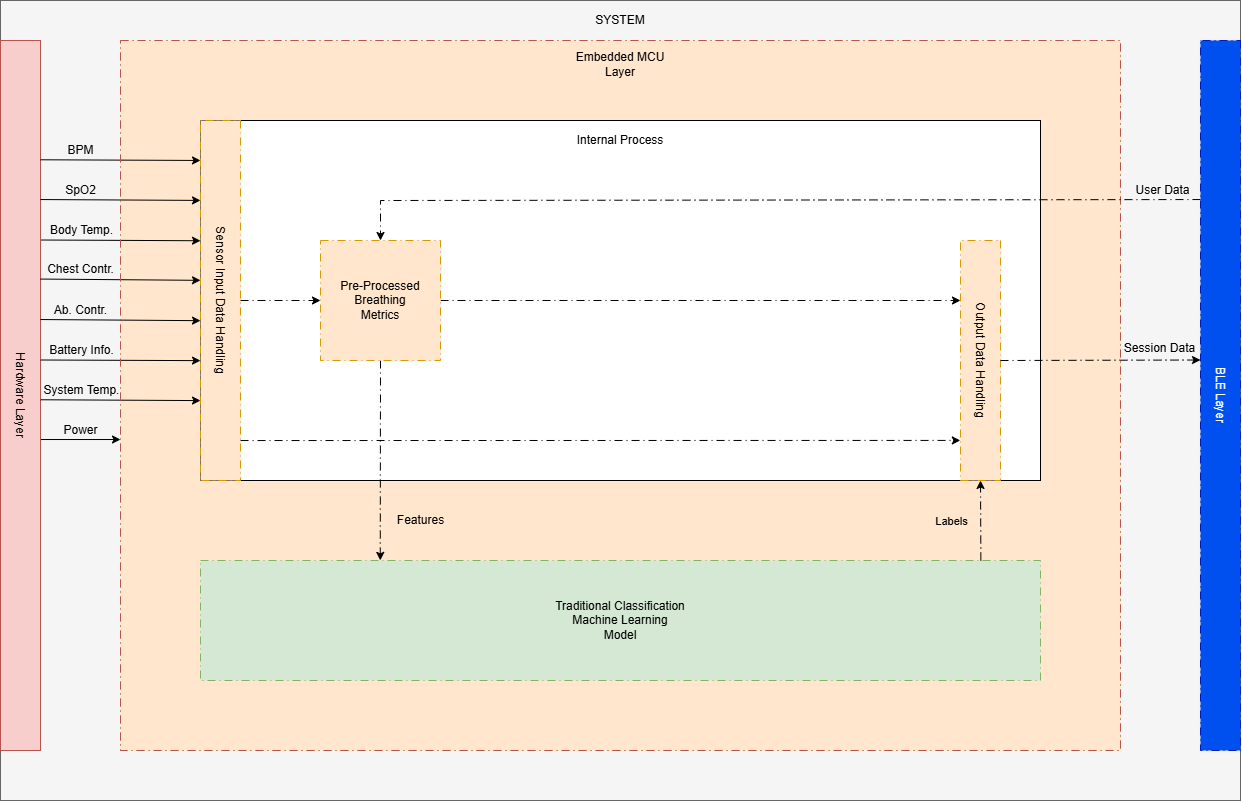

The diagram above was exported from draw.io. Its source (the exported page's mxGraphModel, read from the mxfile embedded in the PNG):
<mxGraphModel dx="1699" dy="951" grid="1" gridSize="10" guides="1" tooltips="1" connect="1" arrows="1" fold="1" page="1" pageScale="1" pageWidth="850" pageHeight="1100" math="0" shadow="0">
  <root>
    <mxCell id="0" />
    <mxCell id="1" parent="0" />
    <mxCell id="BIYzyqfvlrBRRfNPABOp-2" parent="1" style="rounded=0;whiteSpace=wrap;html=1;fillColor=#f5f5f5;fontColor=#333333;strokeColor=#666666;" value="" vertex="1">
      <mxGeometry height="800" width="1240" x="160" as="geometry" />
    </mxCell>
    <mxCell id="O0HrDxkwD_cfFqThA4CZ-4" connectable="0" parent="1" style="group;fillColor=#ffe6cc;strokeColor=#d79b00;dashed=1;dashPattern=8 4 1 4;container=0;" value="" vertex="1">
      <mxGeometry height="710" width="1000" x="280" y="40" as="geometry" />
    </mxCell>
    <mxCell id="ySA_E1a4cjhfXq1kBOAv-4" parent="1" style="text;html=1;whiteSpace=wrap;strokeColor=none;fillColor=none;align=center;verticalAlign=middle;rounded=0;" value="SYSTEM" vertex="1">
      <mxGeometry height="40" width="1240" x="160" as="geometry" />
    </mxCell>
    <mxCell id="6VQONBpgTgj1tetJU5wj-2" parent="1" style="rounded=0;whiteSpace=wrap;html=1;fillColor=#0050ef;fontColor=#ffffff;strokeColor=#001DBC;dashed=1;dashPattern=8 4 1 4;rotation=90;" value="BLE Layer" vertex="1">
      <mxGeometry height="40" width="710" x="1025" y="375" as="geometry" />
    </mxCell>
    <mxCell id="6VQONBpgTgj1tetJU5wj-6" parent="1" style="rounded=0;whiteSpace=wrap;html=1;rotation=90;fillColor=#f8cecc;strokeColor=#b85450;" value="&lt;font&gt;Hardware Layer&lt;/font&gt;" vertex="1">
      <mxGeometry height="40" width="710" x="-175" y="375" as="geometry" />
    </mxCell>
    <mxCell id="6VQONBpgTgj1tetJU5wj-10" edge="1" parent="1" source="6VQONBpgTgj1tetJU5wj-6" style="endArrow=classic;html=1;rounded=0;defaultLabelBackgroundColor=page;labelPadding=0 4;exitX=0.168;exitY=0.001;exitDx=0;exitDy=0;exitPerimeter=0;entryX=0;entryY=0.111;entryDx=0;entryDy=0;entryPerimeter=0;" target="6VQONBpgTgj1tetJU5wj-7" value="">
      <mxGeometry height="50" relative="1" width="50" as="geometry">
        <mxPoint x="700" y="480" as="sourcePoint" />
        <mxPoint x="750" y="430" as="targetPoint" />
      </mxGeometry>
    </mxCell>
    <mxCell id="6VQONBpgTgj1tetJU5wj-11" connectable="0" parent="6VQONBpgTgj1tetJU5wj-10" style="edgeLabel;html=1;align=center;verticalAlign=middle;resizable=0;points=[];inheritText=1;defaultLabelBackgroundColor=page;labelPadding=0 4;" value="&lt;font style=&quot;font-size: 12px;&quot;&gt;BPM&lt;/font&gt;" vertex="1">
      <mxGeometry relative="1" x="-0.4965" as="geometry">
        <mxPoint y="-10" as="offset" />
      </mxGeometry>
    </mxCell>
    <mxCell id="6VQONBpgTgj1tetJU5wj-12" edge="1" parent="1" source="6VQONBpgTgj1tetJU5wj-6" style="endArrow=classic;html=1;rounded=0;defaultLabelBackgroundColor=page;labelPadding=0 4;exitX=0.224;exitY=0.001;exitDx=0;exitDy=0;exitPerimeter=0;entryX=0;entryY=0.222;entryDx=0;entryDy=0;entryPerimeter=0;" target="6VQONBpgTgj1tetJU5wj-7" value="">
      <mxGeometry height="50" relative="1" width="50" as="geometry">
        <mxPoint x="280" y="210" as="sourcePoint" />
        <mxPoint x="330" y="160" as="targetPoint" />
      </mxGeometry>
    </mxCell>
    <mxCell id="6VQONBpgTgj1tetJU5wj-13" connectable="0" parent="6VQONBpgTgj1tetJU5wj-12" style="edgeLabel;html=1;align=center;verticalAlign=middle;resizable=0;points=[];inheritText=1;defaultLabelBackgroundColor=page;labelPadding=0 4;" value="&lt;font style=&quot;font-size: 12px;&quot;&gt;SpO2&lt;/font&gt;" vertex="1">
      <mxGeometry relative="1" x="-0.5052" as="geometry">
        <mxPoint y="-10" as="offset" />
      </mxGeometry>
    </mxCell>
    <mxCell id="6VQONBpgTgj1tetJU5wj-14" edge="1" parent="1" source="6VQONBpgTgj1tetJU5wj-6" style="endArrow=classic;html=1;rounded=0;defaultLabelBackgroundColor=page;labelPadding=0 4;exitX=0.281;exitY=-0.016;exitDx=0;exitDy=0;entryX=0;entryY=0.334;entryDx=0;entryDy=0;entryPerimeter=0;exitPerimeter=0;" target="6VQONBpgTgj1tetJU5wj-7" value="">
      <mxGeometry height="50" relative="1" width="50" as="geometry">
        <mxPoint x="200" y="240" as="sourcePoint" />
        <mxPoint x="360" y="240" as="targetPoint" />
      </mxGeometry>
    </mxCell>
    <mxCell id="6VQONBpgTgj1tetJU5wj-15" connectable="0" parent="6VQONBpgTgj1tetJU5wj-14" style="edgeLabel;html=1;align=center;verticalAlign=middle;resizable=0;points=[];inheritText=1;defaultLabelBackgroundColor=page;labelPadding=0 4;" value="&lt;font style=&quot;font-size: 12px;&quot;&gt;Body Temp.&lt;/font&gt;" vertex="1">
      <mxGeometry relative="1" x="-0.5" as="geometry">
        <mxPoint y="-10" as="offset" />
      </mxGeometry>
    </mxCell>
    <mxCell id="6VQONBpgTgj1tetJU5wj-16" edge="1" parent="1" source="6VQONBpgTgj1tetJU5wj-6" style="endArrow=classic;html=1;rounded=0;defaultLabelBackgroundColor=page;labelPadding=0 4;exitX=0.336;exitY=0.001;exitDx=0;exitDy=0;entryX=0;entryY=0.444;entryDx=0;entryDy=0;entryPerimeter=0;exitPerimeter=0;" target="6VQONBpgTgj1tetJU5wj-7" value="">
      <mxGeometry height="50" relative="1" width="50" as="geometry">
        <mxPoint x="200" y="280" as="sourcePoint" />
        <mxPoint x="360" y="280" as="targetPoint" />
      </mxGeometry>
    </mxCell>
    <mxCell id="6VQONBpgTgj1tetJU5wj-17" connectable="0" parent="6VQONBpgTgj1tetJU5wj-16" style="edgeLabel;html=1;align=center;verticalAlign=middle;resizable=0;points=[];inheritText=1;defaultLabelBackgroundColor=page;labelPadding=0 4;" value="&lt;font style=&quot;font-size: 12px;&quot;&gt;Chest Contr.&lt;/font&gt;" vertex="1">
      <mxGeometry relative="1" x="-0.5" as="geometry">
        <mxPoint y="-10" as="offset" />
      </mxGeometry>
    </mxCell>
    <mxCell id="6VQONBpgTgj1tetJU5wj-18" edge="1" parent="1" source="6VQONBpgTgj1tetJU5wj-6" style="endArrow=classic;html=1;rounded=0;defaultLabelBackgroundColor=page;labelPadding=0 4;exitX=0.393;exitY=0.002;exitDx=0;exitDy=0;entryX=0;entryY=0.556;entryDx=0;entryDy=0;entryPerimeter=0;exitPerimeter=0;" target="6VQONBpgTgj1tetJU5wj-7" value="">
      <mxGeometry height="50" relative="1" width="50" as="geometry">
        <mxPoint x="200" y="320" as="sourcePoint" />
        <mxPoint x="360" y="320" as="targetPoint" />
      </mxGeometry>
    </mxCell>
    <mxCell id="6VQONBpgTgj1tetJU5wj-19" connectable="0" parent="6VQONBpgTgj1tetJU5wj-18" style="edgeLabel;html=1;align=center;verticalAlign=middle;resizable=0;points=[];inheritText=1;defaultLabelBackgroundColor=page;labelPadding=0 4;" value="&lt;font style=&quot;font-size: 12px;&quot;&gt;Ab. Contr.&lt;/font&gt;" vertex="1">
      <mxGeometry relative="1" x="-0.5" as="geometry">
        <mxPoint y="-10" as="offset" />
      </mxGeometry>
    </mxCell>
    <mxCell id="6VQONBpgTgj1tetJU5wj-24" edge="1" parent="1" source="6VQONBpgTgj1tetJU5wj-6" style="endArrow=classic;html=1;rounded=0;defaultLabelBackgroundColor=page;labelPadding=0 4;exitX=0.45;exitY=-0.004;exitDx=0;exitDy=0;entryX=0;entryY=0.667;entryDx=0;entryDy=0;entryPerimeter=0;exitPerimeter=0;" target="6VQONBpgTgj1tetJU5wj-7" value="">
      <mxGeometry height="50" relative="1" width="50" as="geometry">
        <mxPoint x="200" y="360" as="sourcePoint" />
        <mxPoint x="360" y="360" as="targetPoint" />
      </mxGeometry>
    </mxCell>
    <mxCell id="6VQONBpgTgj1tetJU5wj-25" connectable="0" parent="6VQONBpgTgj1tetJU5wj-24" style="edgeLabel;html=1;align=center;verticalAlign=middle;resizable=0;points=[];inheritText=1;defaultLabelBackgroundColor=page;labelPadding=0 4;" value="&lt;font style=&quot;font-size: 12px;&quot;&gt;Battery Info.&lt;/font&gt;" vertex="1">
      <mxGeometry relative="1" x="-0.4995" as="geometry">
        <mxPoint y="-10" as="offset" />
      </mxGeometry>
    </mxCell>
    <mxCell id="6VQONBpgTgj1tetJU5wj-26" edge="1" parent="1" source="6VQONBpgTgj1tetJU5wj-6" style="endArrow=classic;html=1;rounded=0;defaultLabelBackgroundColor=page;labelPadding=0 4;exitX=0.506;exitY=-0.004;exitDx=0;exitDy=0;entryX=0;entryY=0.778;entryDx=0;entryDy=0;entryPerimeter=0;exitPerimeter=0;" target="6VQONBpgTgj1tetJU5wj-7" value="">
      <mxGeometry height="50" relative="1" width="50" as="geometry">
        <mxPoint x="200" y="400" as="sourcePoint" />
        <mxPoint x="360" y="400" as="targetPoint" />
      </mxGeometry>
    </mxCell>
    <mxCell id="6VQONBpgTgj1tetJU5wj-27" connectable="0" parent="6VQONBpgTgj1tetJU5wj-26" style="edgeLabel;html=1;align=center;verticalAlign=middle;resizable=0;points=[];inheritText=1;defaultLabelBackgroundColor=page;labelPadding=0 4;" value="&lt;font style=&quot;font-size: 12px;&quot;&gt;System Temp.&lt;/font&gt;" vertex="1">
      <mxGeometry relative="1" x="-0.4995" as="geometry">
        <mxPoint y="-10" as="offset" />
      </mxGeometry>
    </mxCell>
    <mxCell id="6VQONBpgTgj1tetJU5wj-28" edge="1" parent="1" source="6VQONBpgTgj1tetJU5wj-6" style="endArrow=classic;html=1;rounded=0;defaultLabelBackgroundColor=page;labelPadding=0 4;exitX=0.562;exitY=-0.01;exitDx=0;exitDy=0;exitPerimeter=0;entryX=0;entryY=0.562;entryDx=0;entryDy=0;entryPerimeter=0;" target="ZNB-jtyx4hYQNBge4ppk-4" value="">
      <mxGeometry height="50" relative="1" width="50" as="geometry">
        <mxPoint x="300" y="480" as="sourcePoint" />
        <mxPoint x="350" y="430" as="targetPoint" />
      </mxGeometry>
    </mxCell>
    <mxCell id="6VQONBpgTgj1tetJU5wj-29" connectable="0" parent="6VQONBpgTgj1tetJU5wj-28" style="edgeLabel;html=1;align=center;verticalAlign=middle;resizable=0;points=[];inheritText=1;defaultLabelBackgroundColor=page;labelPadding=0 4;" value="&lt;font style=&quot;font-size: 12px;&quot;&gt;Power&lt;/font&gt;" vertex="1">
      <mxGeometry relative="1" x="-0.0291" as="geometry">
        <mxPoint y="-10" as="offset" />
      </mxGeometry>
    </mxCell>
    <mxCell id="ZNB-jtyx4hYQNBge4ppk-4" parent="1" style="rounded=0;whiteSpace=wrap;html=1;fillColor=none;strokeColor=#b85450;dashed=1;dashPattern=8 4 1 4;" value="" vertex="1">
      <mxGeometry height="710" width="1000" x="280" y="40" as="geometry" />
    </mxCell>
    <mxCell id="ZNB-jtyx4hYQNBge4ppk-6" parent="1" style="text;html=1;whiteSpace=wrap;strokeColor=none;fillColor=none;align=center;verticalAlign=middle;rounded=0;" value="Embedded MCU&lt;br&gt;&lt;div&gt;Layer&lt;/div&gt;" vertex="1">
      <mxGeometry height="47.61904761904761" width="1000.0000000000001" x="280" y="40" as="geometry" />
    </mxCell>
    <mxCell id="6VQONBpgTgj1tetJU5wj-7" parent="1" style="rounded=0;whiteSpace=wrap;html=1;" value="" vertex="1">
      <mxGeometry height="360" width="840" x="360" y="120" as="geometry" />
    </mxCell>
    <mxCell id="6VQONBpgTgj1tetJU5wj-9" parent="1" style="rounded=0;whiteSpace=wrap;html=1;fillColor=#d5e8d4;strokeColor=#82b366;dashed=1;dashPattern=8 4 1 4;" value="Traditional Classification&lt;div&gt;Machine Learning&lt;/div&gt;&lt;div&gt;Model&lt;/div&gt;" vertex="1">
      <mxGeometry height="120" width="840" x="360" y="560" as="geometry" />
    </mxCell>
    <mxCell id="6VQONBpgTgj1tetJU5wj-44" edge="1" parent="1" source="6VQONBpgTgj1tetJU5wj-57" style="endArrow=classic;html=1;rounded=0;defaultLabelBackgroundColor=page;labelPadding=0 4;exitX=0.5;exitY=1;exitDx=0;exitDy=0;entryX=0.214;entryY=-0.001;entryDx=0;entryDy=0;entryPerimeter=0;dashed=1;dashPattern=8 4 1 4;" target="6VQONBpgTgj1tetJU5wj-9" value="">
      <mxGeometry height="50" relative="1" width="50" as="geometry">
        <mxPoint x="540" y="365" as="sourcePoint" />
        <mxPoint x="640" y="380" as="targetPoint" />
      </mxGeometry>
    </mxCell>
    <mxCell id="6VQONBpgTgj1tetJU5wj-53" connectable="0" parent="6VQONBpgTgj1tetJU5wj-44" style="edgeLabel;html=1;align=center;verticalAlign=middle;resizable=0;points=[];inheritText=1;defaultLabelBackgroundColor=page;labelPadding=0 4;" value="&lt;font style=&quot;font-size: 12px;&quot;&gt;Features&lt;/font&gt;" vertex="1">
      <mxGeometry relative="1" x="0.4918" as="geometry">
        <mxPoint x="40" y="11" as="offset" />
      </mxGeometry>
    </mxCell>
    <mxCell id="6VQONBpgTgj1tetJU5wj-45" edge="1" parent="1" source="6VQONBpgTgj1tetJU5wj-9" style="endArrow=classic;html=1;rounded=0;defaultLabelBackgroundColor=page;labelPadding=0 4;exitX=0.929;exitY=0;exitDx=0;exitDy=0;entryX=1;entryY=0.5;entryDx=0;entryDy=0;exitPerimeter=0;dashed=1;dashPattern=8 4 1 4;" target="6VQONBpgTgj1tetJU5wj-48" value="">
      <mxGeometry height="50" relative="1" width="50" as="geometry">
        <mxPoint x="1020.12" y="560" as="sourcePoint" />
        <mxPoint x="1020" y="365" as="targetPoint" />
      </mxGeometry>
    </mxCell>
    <mxCell id="6VQONBpgTgj1tetJU5wj-54" connectable="0" parent="6VQONBpgTgj1tetJU5wj-45" style="edgeLabel;html=1;align=center;verticalAlign=middle;resizable=0;points=[];inheritText=1;defaultLabelBackgroundColor=page;labelPadding=0 4;" value="Labels" vertex="1">
      <mxGeometry relative="1" x="0.0592" as="geometry">
        <mxPoint x="-30" y="2" as="offset" />
      </mxGeometry>
    </mxCell>
    <mxCell id="6VQONBpgTgj1tetJU5wj-46" parent="1" style="rounded=0;whiteSpace=wrap;html=1;rotation=90;fillColor=#ffe6cc;strokeColor=#d79b00;dashed=1;dashPattern=8 4 1 4;" value="Sensor Input Data Handling" vertex="1">
      <mxGeometry height="40" width="360" x="200" y="280" as="geometry" />
    </mxCell>
    <mxCell id="6VQONBpgTgj1tetJU5wj-47" edge="1" parent="1" source="6VQONBpgTgj1tetJU5wj-46" style="endArrow=classic;html=1;rounded=0;defaultLabelBackgroundColor=page;labelPadding=0 4;entryX=0;entryY=0.5;entryDx=0;entryDy=0;exitX=0.5;exitY=0;exitDx=0;exitDy=0;dashed=1;dashPattern=8 4 1 4;" target="6VQONBpgTgj1tetJU5wj-57" value="">
      <mxGeometry height="50" relative="1" width="50" as="geometry">
        <mxPoint x="420" y="320" as="sourcePoint" />
        <mxPoint x="475" y="299.9999999999999" as="targetPoint" />
      </mxGeometry>
    </mxCell>
    <mxCell id="6VQONBpgTgj1tetJU5wj-48" parent="1" style="rounded=0;whiteSpace=wrap;html=1;rotation=90;fillColor=#ffe6cc;strokeColor=#d79b00;dashed=1;dashPattern=8 4 1 4;" value="Output Data Handling" vertex="1">
      <mxGeometry height="40" width="240" x="1020" y="340" as="geometry" />
    </mxCell>
    <mxCell id="6VQONBpgTgj1tetJU5wj-51" edge="1" parent="1" source="6VQONBpgTgj1tetJU5wj-46" style="endArrow=classic;html=1;rounded=0;defaultLabelBackgroundColor=page;labelPadding=0 4;entryX=0.833;entryY=1.004;entryDx=0;entryDy=0;exitX=0.889;exitY=-0.001;exitDx=0;exitDy=0;exitPerimeter=0;entryPerimeter=0;dashed=1;dashPattern=8 4 1 4;" target="6VQONBpgTgj1tetJU5wj-48" value="">
      <mxGeometry height="50" relative="1" width="50" as="geometry">
        <mxPoint x="660" y="320" as="sourcePoint" />
        <mxPoint x="710" y="270" as="targetPoint" />
      </mxGeometry>
    </mxCell>
    <mxCell id="6VQONBpgTgj1tetJU5wj-52" edge="1" parent="1" source="6VQONBpgTgj1tetJU5wj-57" style="endArrow=classic;html=1;rounded=0;defaultLabelBackgroundColor=page;labelPadding=0 4;entryX=0.25;entryY=1;entryDx=0;entryDy=0;exitX=1;exitY=0.5;exitDx=0;exitDy=0;dashed=1;dashPattern=8 4 1 4;" target="6VQONBpgTgj1tetJU5wj-48" value="">
      <mxGeometry height="50" relative="1" width="50" x="0.0923" as="geometry">
        <Array as="points">
          <mxPoint x="680" y="300" />
        </Array>
        <mxPoint x="605" y="299.9999999999999" as="sourcePoint" />
        <mxPoint x="610" y="240" as="targetPoint" />
      </mxGeometry>
    </mxCell>
    <mxCell id="6VQONBpgTgj1tetJU5wj-55" parent="1" style="text;html=1;whiteSpace=wrap;strokeColor=none;fillColor=none;align=center;verticalAlign=middle;rounded=0;" value="Internal Process" vertex="1">
      <mxGeometry height="40" width="840" x="360" y="120" as="geometry" />
    </mxCell>
    <mxCell id="6VQONBpgTgj1tetJU5wj-22" edge="1" parent="1" source="6VQONBpgTgj1tetJU5wj-48" style="endArrow=classic;html=1;rounded=0;defaultLabelBackgroundColor=page;labelPadding=0 4;exitX=0.5;exitY=0;exitDx=0;exitDy=0;entryX=0.45;entryY=1;entryDx=0;entryDy=0;entryPerimeter=0;dashed=1;dashPattern=8 4 1 4;" target="6VQONBpgTgj1tetJU5wj-2" value="">
      <mxGeometry height="50" relative="1" width="50" as="geometry">
        <mxPoint x="1140" y="330" as="sourcePoint" />
        <mxPoint x="1190" y="280" as="targetPoint" />
      </mxGeometry>
    </mxCell>
    <mxCell id="6VQONBpgTgj1tetJU5wj-23" connectable="0" parent="6VQONBpgTgj1tetJU5wj-22" style="edgeLabel;html=1;align=center;verticalAlign=middle;resizable=0;points=[];inheritText=1;defaultLabelBackgroundColor=page;labelPadding=0 4;" value="&lt;font style=&quot;font-size: 12px;&quot;&gt;Session Data&lt;/font&gt;" vertex="1">
      <mxGeometry relative="1" x="0.5389" y="-1" as="geometry">
        <mxPoint x="4" y="-13" as="offset" />
      </mxGeometry>
    </mxCell>
    <mxCell id="6VQONBpgTgj1tetJU5wj-20" edge="1" parent="1" source="6VQONBpgTgj1tetJU5wj-2" style="endArrow=classic;html=1;rounded=0;defaultLabelBackgroundColor=page;labelPadding=0 4;entryX=0.5;entryY=0;entryDx=0;entryDy=0;exitX=0.224;exitY=1.001;exitDx=0;exitDy=0;exitPerimeter=0;dashed=1;dashPattern=8 4 1 4;" target="6VQONBpgTgj1tetJU5wj-57" value="">
      <mxGeometry height="50" relative="1" width="50" x="-0.0069" as="geometry">
        <Array as="points">
          <mxPoint x="540" y="200" />
        </Array>
        <mxPoint x="940" y="440" as="sourcePoint" />
        <mxPoint x="540" y="235" as="targetPoint" />
      </mxGeometry>
    </mxCell>
    <mxCell id="6VQONBpgTgj1tetJU5wj-21" connectable="0" parent="6VQONBpgTgj1tetJU5wj-20" style="edgeLabel;html=1;align=center;verticalAlign=middle;resizable=0;points=[];inheritText=1;defaultLabelBackgroundColor=page;labelPadding=0 4;" value="&lt;font style=&quot;font-size: 12px;&quot;&gt;User Data&lt;/font&gt;" vertex="1">
      <mxGeometry relative="1" x="-0.3976" as="geometry">
        <mxPoint x="221" y="-10" as="offset" />
      </mxGeometry>
    </mxCell>
    <mxCell id="6VQONBpgTgj1tetJU5wj-57" parent="1" style="rounded=0;whiteSpace=wrap;html=1;fillColor=#ffe6cc;strokeColor=#d79b00;dashed=1;dashPattern=8 4 1 4;" value="Pre-Processed&lt;div&gt;Breathing&lt;/div&gt;&lt;div&gt;Metrics&lt;/div&gt;" vertex="1">
      <mxGeometry height="120" width="120" x="480" y="240" as="geometry" />
    </mxCell>
  </root>
</mxGraphModel>